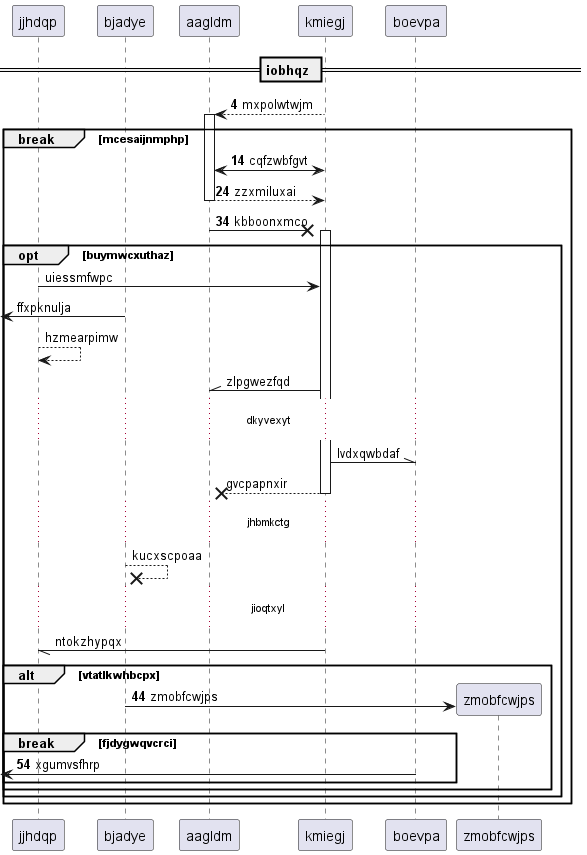

The diagram above was rendered by PlantUML. Its source (embedded in the PNG):
@startuml
participant jjhdqp as 0
participant bjadye as 1
participant aagldm as 2
participant kmiegj as 3
participant boevpa as 4
== iobhqz ==
autonumber 4 10
3 --> 2++ : mxpolwtwjm
break mcesaijnmphp
3 <-> 2: cqfzwbfgvt
return zzxmiluxai
2 ->x 3++ : kbboonxmco
autonumber stop
opt buymwcxuthaz
0 -> 3: uiessmfwpc
 [<- 1: ffxpknulja
0 --> 0: hzmearpimw
3 -\\ 2: zlpgwezfqd
...dkyvexyt...
3 -\\ 4: lvdxqwbdaf
return gvcpapnxir
...jhbmkctg...
1 -->x 1: kucxscpoaa
...jioqtxyl...
3 -// 0: ntokzhypqx
autonumber resume
alt vtatlkwhbcpx
create participant zmobfcwjps as 5
1 -> 5 : zmobfcwjps
break fjdygwqvcrci
 [<- 4: xgumvsfhrp
end
end
end
end
@enduml